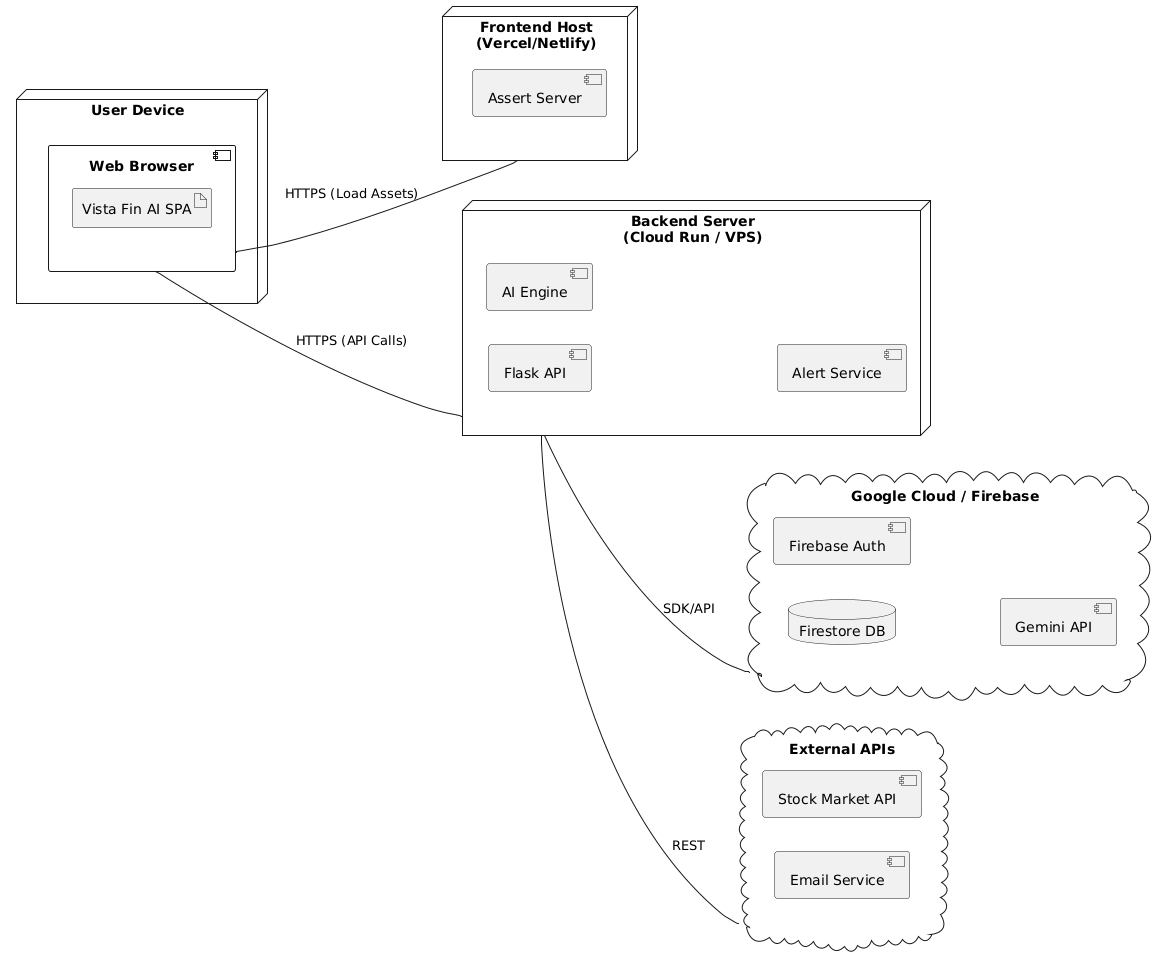

The diagram above was rendered by PlantUML. Its source (embedded in the PNG):
@startuml
left to right direction

node "User Device" {
    component "Web Browser" as Browser {
        artifact "Vista Fin AI SPA"
    }
}

node "Frontend Host\n(Vercel/Netlify)" as CDN {
    component "Assert Server"
}

node "Backend Server\n(Cloud Run / VPS)" as Backend {
    component "Flask API"
    component "AI Engine"
    component "Alert Service"
}

cloud "Google Cloud / Firebase" as Cloud {
    database "Firestore DB"
    component "Firebase Auth"
    component "Gemini API"
}

cloud "External APIs" {
    component "Stock Market API"
    component "Email Service"
}

Browser -- CDN : HTTPS (Load Assets)
Browser -- Backend : HTTPS (API Calls)
Backend -- Cloud : SDK/API
Backend -- "External APIs" : REST
@enduml